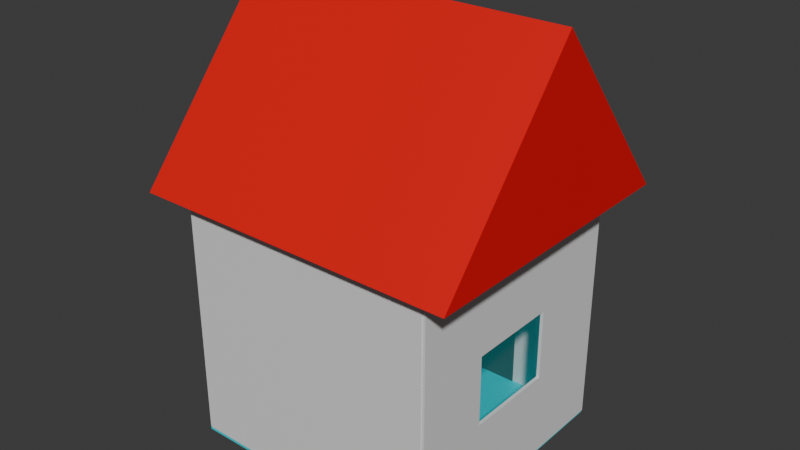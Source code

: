 # Source: hause.blend  (saved by Blender 5.0.119; exported with 4.5.12 LTS)
import bpy
from mathutils import Matrix  # noqa: F401  (used for matrix-valued properties, if any)

bpy.ops.wm.read_factory_settings(use_empty=True)
scene = bpy.context.scene
scene.name = 'Scene'

# ---- collections
col_collection = bpy.data.collections.new('Collection'); scene.collection.children.link(col_collection)

# ---- materials (node trees are filled in below, after node groups)
mat_material_015 = bpy.data.materials.new('Material.015')
mat_material_014 = bpy.data.materials.new('Material.014')
mat_material_013 = bpy.data.materials.new('Material.013')
mat_material_012 = bpy.data.materials.new('Material.012')
mat_material_011 = bpy.data.materials.new('Material.011')
mat_material_010 = bpy.data.materials.new('Material.010')
mat_material_010.alpha_threshold = 0.0
mat_material_010.use_backface_culling_lightprobe_volume = False
mat_material_010.roughness = 0.5
mat_material_010.line_color = (0.0, 0.0, 0.0, 1.0)
mat_material_017 = bpy.data.materials.new('Material.017')
mat_material_023 = bpy.data.materials.new('Material.023')
mat_material_024 = bpy.data.materials.new('Material.024')

# ---- material node trees
mat_material_015.use_nodes = True; mat_material_015.node_tree.nodes.clear()
_N = mat_material_015.node_tree.nodes; _L = mat_material_015.node_tree.links
n0 = _N.new('ShaderNodeBsdfPrincipled'); n0.name = 'BSDF Principista'; n0.location = (-200, 100)
n1 = _N.new('ShaderNodeOutputMaterial'); n1.name = 'Material'; n1.location = (200, 100)
_L.new(n0.outputs[0], n1.inputs[0])
n1.is_active_output = True
mat_material_014.use_nodes = True; mat_material_014.node_tree.nodes.clear()
_N = mat_material_014.node_tree.nodes; _L = mat_material_014.node_tree.links
n0 = _N.new('ShaderNodeBsdfPrincipled'); n0.name = 'BSDF Principista'; n0.location = (-200, 100)
n1 = _N.new('ShaderNodeOutputMaterial'); n1.name = 'Material'; n1.location = (200, 100)
_L.new(n0.outputs[0], n1.inputs[0])
n1.is_active_output = True
mat_material_013.use_nodes = True; mat_material_013.node_tree.nodes.clear()
_N = mat_material_013.node_tree.nodes; _L = mat_material_013.node_tree.links
n0 = _N.new('ShaderNodeBsdfPrincipled'); n0.name = 'BSDF Principista'; n0.location = (-200, 100)
n1 = _N.new('ShaderNodeOutputMaterial'); n1.name = 'Material'; n1.location = (200, 100)
_L.new(n0.outputs[0], n1.inputs[0])
n1.is_active_output = True
mat_material_012.use_nodes = True; mat_material_012.node_tree.nodes.clear()
_N = mat_material_012.node_tree.nodes; _L = mat_material_012.node_tree.links
n0 = _N.new('ShaderNodeBsdfPrincipled'); n0.name = 'BSDF Principista'; n0.location = (-200, 100)
n1 = _N.new('ShaderNodeOutputMaterial'); n1.name = 'Material'; n1.location = (200, 100)
_L.new(n0.outputs[0], n1.inputs[0])
n1.is_active_output = True
mat_material_011.use_nodes = True; mat_material_011.node_tree.nodes.clear()
_N = mat_material_011.node_tree.nodes; _L = mat_material_011.node_tree.links
n0 = _N.new('ShaderNodeBsdfPrincipled'); n0.name = 'BSDF Principista'; n0.location = (-200, 100)
n0.inputs[0].default_value = (0.0, 0.7049, 0.8, 1.0)
n1 = _N.new('ShaderNodeOutputMaterial'); n1.name = 'Material'; n1.location = (200, 100)
_L.new(n0.outputs[0], n1.inputs[0])
n1.is_active_output = True
mat_material_010.use_nodes = True; mat_material_010.node_tree.nodes.clear()
_N = mat_material_010.node_tree.nodes; _L = mat_material_010.node_tree.links
n0 = _N.new('ShaderNodeOutputMaterial'); n0.name = 'Material Output'; n0.location = (200, 100)
n1 = _N.new('ShaderNodeBsdfPrincipled'); n1.name = 'Principled BSDF'; n1.location = (-200, 100)
n1.inputs[0].default_value = (0.8, 0.0, 0.004308, 1.0)
_L.new(n1.outputs[0], n0.inputs[0])
n0.is_active_output = True
mat_material_017.use_nodes = True; mat_material_017.node_tree.nodes.clear()
_N = mat_material_017.node_tree.nodes; _L = mat_material_017.node_tree.links
n0 = _N.new('ShaderNodeBsdfPrincipled'); n0.name = 'BSDF Principista'; n0.location = (-200, 100)
n0.inputs[0].default_value = (0.04021, 0.008476, 0.0, 1.0)
n1 = _N.new('ShaderNodeOutputMaterial'); n1.name = 'Material'; n1.location = (200, 100)
_L.new(n0.outputs[0], n1.inputs[0])
n1.is_active_output = True
mat_material_023.use_nodes = True; mat_material_023.node_tree.nodes.clear()
_N = mat_material_023.node_tree.nodes; _L = mat_material_023.node_tree.links
n0 = _N.new('ShaderNodeBsdfPrincipled'); n0.name = 'BSDF Principista'; n0.location = (-200, 100)
n0.inputs[0].default_value = (0.0, 0.9259, 1.0, 1.0)
n0.inputs[4].default_value = 0.1
n1 = _N.new('ShaderNodeOutputMaterial'); n1.name = 'Material'; n1.location = (200, 100)
_L.new(n0.outputs[0], n1.inputs[0])
n1.is_active_output = True
mat_material_024.use_nodes = True; mat_material_024.node_tree.nodes.clear()
_N = mat_material_024.node_tree.nodes; _L = mat_material_024.node_tree.links
n0 = _N.new('ShaderNodeBsdfPrincipled'); n0.name = 'BSDF Principista'; n0.location = (-200, 100)
n0.inputs[0].default_value = (0.0, 0.9259, 1.0, 1.0)
n0.inputs[4].default_value = 0.1
n1 = _N.new('ShaderNodeOutputMaterial'); n1.name = 'Material'; n1.location = (200, 100)
_L.new(n0.outputs[0], n1.inputs[0])
n1.is_active_output = True

# ---- world
world_world = bpy.data.worlds.new('World'); scene.world = world_world
world_world.use_nodes = True; world_world.node_tree.nodes.clear()
_N = world_world.node_tree.nodes; _L = world_world.node_tree.links
n0 = _N.new('ShaderNodeOutputWorld'); n0.name = 'World Output'; n0.location = (200, 100)
n1 = _N.new('ShaderNodeBackground'); n1.name = 'Background'; n1.location = (-200, 100)
n1.inputs[0].default_value = (0.05088, 0.05088, 0.05088, 1.0)
_L.new(n1.outputs[0], n0.inputs[0])
n0.is_active_output = True
world_world.color = (0.05088, 0.05088, 0.05088)
world_world.sun_shadow_jitter_overblur = 0.0

# ---- meshes
me_cubo_002 = bpy.data.meshes.new('Cubo.002')
me_cubo_002.from_pydata([(1.0, 0.9584, 0.04107), (-1.0, 0.9584, 0.04107), (0.3909, 0.9584, 0.05919), (-0.3066, 0.9584, 0.05919)], [], [(2, 0, 1, 3)])
me_cubo_002.polygons.foreach_set('material_index', [1])
_uv = me_cubo_002.uv_layers.new(name='MapaUV')
_uv.uv.foreach_set('vector', [0.3774, 0.6739, 0.375, 0.75, 0.375, 0.5, 0.3774, 0.5867])
me_cubo_002.materials.append(mat_material_015)
me_cubo_002.materials.append(mat_material_014)
me_cubo_002.materials.append(mat_material_013)
me_cubo_002.materials.append(mat_material_012)
me_cubo_002.materials.append(mat_material_011)
me_cubo_002.update()
me_cube_014 = bpy.data.meshes.new('Cube.014')
me_cube_014.from_pydata([(-1.26, -1.12, 1.963), (-1.26, 0.01791, 3.345), (-1.26, 1.156, 1.963), (-1.26, -1.12, 1.963), (-1.26, 1.156, 1.963), (1.264, -1.119, 1.963), (1.263, 1.157, 1.963), (1.264, -1.119, 1.963), (1.264, 0.01875, 3.345), (1.263, 1.157, 1.963), (-1.26, 0.01791, 3.345), (-1.26, 1.156, 1.963), (1.264, 0.01875, 3.345), (1.263, 1.157, 1.963), (-1.26, -1.12, 1.963), (-1.26, 0.01791, 3.345), (1.264, -1.119, 1.963), (1.264, 0.01875, 3.345)], [], [(1, 0, 2), (3, 5, 6, 4), (8, 9, 7), (10, 11, 13, 12), (17, 16, 14, 15)])
_uv = me_cube_014.uv_layers.new(name='UVMap')
_uv.uv.foreach_set('vector', [0.375, 0.5, 0.625, 0.5, 0.625, 0.75, 0.625, 0.5, 0.875, 0.5, 0.875, 0.75, 0.625, 0.75, 0.375, 0.0, 0.625, 0.0, 0.625, 0.25, 0.375, 0.75, 0.625, 0.75, 0.625, 1.0, 0.375, 1.0, 0.375, 0.25, 0.625, 0.25, 0.625, 0.5, 0.375, 0.5])
me_cube_014.materials.append(mat_material_010)
me_cube_014.use_mirror_vertex_groups = False
me_cube_014.update()
me_cubo_009 = bpy.data.meshes.new('Cubo.009')
me_cubo_009.from_pydata([(0.392, 0.9608, 0.03989), (0.392, 0.9608, 1.174), (-0.3076, 0.9608, 0.03989), (-0.3076, 0.9608, 1.174), (0.392, 0.948, 0.03989), (0.392, 0.948, 1.174), (-0.3076, 0.948, 0.03989), (-0.3076, 0.948, 1.174)], [], [(0, 1, 3, 2), (2, 3, 7, 6), (6, 7, 5, 4), (4, 5, 1, 0), (2, 6, 4, 0), (7, 3, 1, 5)])
_uv = me_cubo_009.uv_layers.new(name='MapaUV')
_uv.uv.foreach_set('vector', [0.375, 0.0, 0.625, 0.0, 0.625, 0.25, 0.375, 0.25, 0.375, 0.25, 0.625, 0.25, 0.625, 0.5, 0.375, 0.5, 0.375, 0.5, 0.625, 0.5, 0.625, 0.75, 0.375, 0.75, 0.375, 0.75, 0.625, 0.75, 0.625, 1.0, 0.375, 1.0, 0.125, 0.5, 0.375, 0.5, 0.375, 0.75, 0.125, 0.75, 0.625, 0.5, 0.875, 0.5, 0.875, 0.75, 0.625, 0.75])
me_cubo_009.materials.append(mat_material_017)
me_cubo_009.update()
me_cubo_016 = bpy.data.meshes.new('Cubo.016')
me_cubo_016.from_pydata([(-1.004, 0.3036, 0.6662), (-1.004, 0.3036, 1.276), (-1.004, -0.4133, 0.6662), (-1.004, -0.4133, 1.276), (-0.9911, 0.3036, 0.6662), (-0.9911, 0.3036, 1.276), (-0.9911, -0.4133, 0.6662), (-0.9911, -0.4133, 1.276)], [], [(0, 1, 3, 2), (2, 3, 7, 6), (6, 7, 5, 4), (4, 5, 1, 0), (2, 6, 4, 0), (7, 3, 1, 5)])
_uv = me_cubo_016.uv_layers.new(name='MapaUV')
_uv.uv.foreach_set('vector', [0.375, 0.0, 0.625, 0.0, 0.625, 0.25, 0.375, 0.25, 0.375, 0.25, 0.625, 0.25, 0.625, 0.5, 0.375, 0.5, 0.375, 0.5, 0.625, 0.5, 0.625, 0.75, 0.375, 0.75, 0.375, 0.75, 0.625, 0.75, 0.625, 1.0, 0.375, 1.0, 0.125, 0.5, 0.375, 0.5, 0.375, 0.75, 0.125, 0.75, 0.625, 0.5, 0.875, 0.5, 0.875, 0.75, 0.625, 0.75])
me_cubo_016.materials.append(mat_material_023)
me_cubo_016.update()
me_cubo_017 = bpy.data.meshes.new('Cubo.017')
me_cubo_017.from_pydata([(0.9892, 0.3138, 0.6821), (0.9892, 0.3138, 1.288), (0.9892, -0.4031, 0.6821), (0.9892, -0.4031, 1.288), (1.002, 0.3138, 0.6821), (1.002, 0.3138, 1.288), (1.002, -0.4031, 0.6821), (1.002, -0.4031, 1.288)], [], [(0, 1, 3, 2), (2, 3, 7, 6), (6, 7, 5, 4), (4, 5, 1, 0), (2, 6, 4, 0), (7, 3, 1, 5)])
_uv = me_cubo_017.uv_layers.new(name='MapaUV')
_uv.uv.foreach_set('vector', [0.375, 0.0, 0.625, 0.0, 0.625, 0.25, 0.375, 0.25, 0.375, 0.25, 0.625, 0.25, 0.625, 0.5, 0.375, 0.5, 0.375, 0.5, 0.625, 0.5, 0.625, 0.75, 0.375, 0.75, 0.375, 0.75, 0.625, 0.75, 0.625, 1.0, 0.375, 1.0, 0.125, 0.5, 0.375, 0.5, 0.375, 0.75, 0.125, 0.75, 0.625, 0.5, 0.875, 0.5, 0.875, 0.75, 0.625, 0.75])
me_cubo_017.materials.append(mat_material_024)
me_cubo_017.update()
me_cubo_018 = bpy.data.meshes.new('Cubo.018')
me_cubo_018.from_pydata([(1.0, -0.9584, 0.04107), (-1.0, -0.9584, 0.04107), (1.0, -0.9584, 1.958), (-1.0, -0.9584, 1.958), (-1.0, -0.9838, 0.04107), (1.0, -0.9838, 0.04107), (1.0, -0.9838, 1.958), (-1.0, -0.9838, 1.958)], [], [(0, 1, 3, 2), (5, 6, 7, 4), (2, 3, 7, 6), (1, 0, 5, 4), (3, 1, 4, 7), (0, 2, 6, 5)])
me_cubo_018.polygons.foreach_set('material_index', [3, 3, 3, 3, 3, 3])
_uv = me_cubo_018.uv_layers.new(name='MapaUV')
_uv.uv.foreach_set('vector', [0.375, 0.0, 0.375, 0.25, 0.625, 0.25, 0.625, 0.0, 0.375, 0.0, 0.625, 0.0, 0.625, 0.25, 0.375, 0.25, 0.625, 0.0, 0.625, 0.25, 0.625, 0.25, 0.625, 0.0, 0.375, 0.25, 0.375, 0.0, 0.375, 0.0, 0.375, 0.25, 0.625, 0.25, 0.375, 0.25, 0.375, 0.25, 0.625, 0.25, 0.375, 0.0, 0.625, 0.0, 0.625, 0.0, 0.375, 0.0])
me_cubo_018.materials.append(mat_material_015)
me_cubo_018.materials.append(mat_material_014)
me_cubo_018.materials.append(mat_material_013)
me_cubo_018.materials.append(mat_material_012)
me_cubo_018.materials.append(mat_material_011)
me_cubo_018.update()
me_cubo_019 = bpy.data.meshes.new('Cubo.019')
me_cubo_019.from_pydata([(1.014, -0.9824, 0.04107), (-1.014, -0.9824, 0.04107), (1.014, 0.9824, 0.04107), (-1.014, 0.9824, 0.04107), (-1.014, -0.9824, 0.0178), (1.014, -0.9824, 0.0178), (1.014, 0.9824, 0.0178), (-1.014, 0.9824, 0.0178)], [], [(1, 0, 2, 3), (4, 7, 6, 5), (1, 3, 7, 4), (2, 0, 5, 6), (3, 2, 6, 7), (0, 1, 4, 5)])
me_cubo_019.polygons.foreach_set('material_index', [4, 4, 4, 4, 4, 4])
_uv = me_cubo_019.uv_layers.new(name='MapaUV')
_uv.uv.foreach_set('vector', [0.125, 0.5, 0.125, 0.75, 0.375, 0.75, 0.375, 0.5, 0.125, 0.5, 0.375, 0.5, 0.375, 0.75, 0.125, 0.75, 0.125, 0.5, 0.375, 0.5, 0.375, 0.5, 0.125, 0.5, 0.375, 0.75, 0.125, 0.75, 0.125, 0.75, 0.375, 0.75, 0.375, 0.5, 0.375, 0.75, 0.375, 0.75, 0.375, 0.5, 0.125, 0.75, 0.125, 0.5, 0.125, 0.5, 0.125, 0.75])
me_cubo_019.materials.append(mat_material_015)
me_cubo_019.materials.append(mat_material_014)
me_cubo_019.materials.append(mat_material_013)
me_cubo_019.materials.append(mat_material_012)
me_cubo_019.materials.append(mat_material_011)
me_cubo_019.update()
me_cubo_020 = bpy.data.meshes.new('Cubo.020')
me_cubo_020.from_pydata([(1.0, -0.9777, 0.04107), (1.0, -0.3961, 0.6973), (1.0, 0.9777, 0.04107), (1.0, -0.9777, 1.958), (1.0, 0.9777, 1.958), (1.0, -0.3961, 1.239), (1.0, 0.3154, 1.239), (1.0, 0.3154, 0.6973), (1.024, -0.9777, 0.04107), (1.024, -0.3961, 0.6973), (1.024, 0.9777, 0.04107), (1.024, -0.9777, 1.958), (1.024, 0.9777, 1.958), (1.024, -0.3961, 1.239), (1.024, 0.3154, 1.239), (1.024, 0.3154, 0.6973)], [], [(3, 5, 1, 0), (1, 7, 6, 5, 3, 4, 2, 0), (11, 8, 9, 13), (9, 8, 10, 12, 11, 13, 14, 15), (3, 0, 8, 11), (2, 4, 12, 10), (6, 7, 15, 14), (5, 6, 14, 13), (4, 3, 11, 12), (0, 2, 10, 8), (7, 1, 9, 15), (1, 5, 13, 9)])
me_cubo_020.polygons.foreach_set('material_index', [2, 2, 2, 2, 2, 2, 2, 2, 2, 2, 2, 2])
_uv = me_cubo_020.uv_layers.new(name='MapaUV')
_uv.uv.foreach_set('vector', [0.625, 1.0, 0.5312, 0.9256, 0.4606, 0.9256, 0.375, 1.0, 0.4606, 0.9256, 0.4606, 0.8347, 0.5312, 0.8347, 0.5312, 0.9256, 0.625, 1.0, 0.625, 0.75, 0.375, 0.75, 0.375, 1.0, 0.625, 1.0, 0.375, 1.0, 0.4606, 0.9256, 0.5312, 0.9256, 0.4606, 0.9256, 0.375, 1.0, 0.375, 0.75, 0.625, 0.75, 0.625, 1.0, 0.5312, 0.9256, 0.5312, 0.8347, 0.4606, 0.8347, 0.625, 1.0, 0.375, 1.0, 0.375, 1.0, 0.625, 1.0, 0.375, 0.75, 0.625, 0.75, 0.625, 0.75, 0.375, 0.75, 0.5312, 0.8347, 0.4606, 0.8347, 0.4606, 0.8347, 0.5312, 0.8347, 0.5312, 0.9256, 0.5312, 0.8347, 0.5312, 0.8347, 0.5312, 0.9256, 0.625, 0.75, 0.625, 1.0, 0.625, 1.0, 0.625, 0.75, 0.375, 1.0, 0.375, 0.75, 0.375, 0.75, 0.375, 1.0, 0.4606, 0.8347, 0.4606, 0.9256, 0.4606, 0.9256, 0.4606, 0.8347, 0.4606, 0.9256, 0.5312, 0.9256, 0.5312, 0.9256, 0.4606, 0.9256])
me_cubo_020.materials.append(mat_material_015)
me_cubo_020.materials.append(mat_material_014)
me_cubo_020.materials.append(mat_material_013)
me_cubo_020.materials.append(mat_material_012)
me_cubo_020.materials.append(mat_material_011)
me_cubo_020.update()
me_cubo_021 = bpy.data.meshes.new('Cubo.021')
me_cubo_021.from_pydata([(-1.0, -0.9765, 0.04107), (-1.0, -0.4126, 0.6973), (-1.0, -0.9765, 1.958), (-1.0, 0.9765, 0.04107), (-1.0, 0.9765, 1.958), (-1.0, -0.4126, 1.239), (-1.0, 0.298, 1.239), (-1.0, 0.298, 0.6973), (-1.021, -0.9765, 0.04107), (-1.021, -0.4126, 0.6973), (-1.021, -0.9765, 1.958), (-1.021, 0.9765, 0.04107), (-1.021, 0.9765, 1.958), (-1.021, -0.4126, 1.239), (-1.021, 0.298, 1.239), (-1.021, 0.298, 0.6973)], [], [(6, 7, 1, 0, 3, 4, 2, 5), (1, 5, 2, 0), (14, 13, 10, 12, 11, 8, 9, 15), (9, 8, 10, 13), (7, 6, 14, 15), (5, 1, 9, 13), (2, 4, 12, 10), (3, 0, 8, 11), (1, 7, 15, 9), (6, 5, 13, 14), (4, 3, 11, 12), (0, 2, 10, 8)])
_uv = me_cubo_021.uv_layers.new(name='MapaUV')
_uv.uv.foreach_set('vector', [0.5312, 0.4132, 0.4606, 0.4132, 0.4606, 0.3222, 0.375, 0.25, 0.375, 0.5, 0.625, 0.5, 0.625, 0.25, 0.5312, 0.3222, 0.4606, 0.3222, 0.5312, 0.3222, 0.625, 0.25, 0.375, 0.25, 0.5312, 0.4132, 0.5312, 0.3222, 0.625, 0.25, 0.625, 0.5, 0.375, 0.5, 0.375, 0.25, 0.4606, 0.3222, 0.4606, 0.4132, 0.4606, 0.3222, 0.375, 0.25, 0.625, 0.25, 0.5312, 0.3222, 0.4606, 0.4132, 0.5312, 0.4132, 0.5312, 0.4132, 0.4606, 0.4132, 0.5312, 0.3222, 0.4606, 0.3222, 0.4606, 0.3222, 0.5312, 0.3222, 0.625, 0.25, 0.625, 0.5, 0.625, 0.5, 0.625, 0.25, 0.375, 0.5, 0.375, 0.25, 0.375, 0.25, 0.375, 0.5, 0.4606, 0.3222, 0.4606, 0.4132, 0.4606, 0.4132, 0.4606, 0.3222, 0.5312, 0.4132, 0.5312, 0.3222, 0.5312, 0.3222, 0.5312, 0.4132, 0.625, 0.5, 0.375, 0.5, 0.375, 0.5, 0.625, 0.5, 0.375, 0.25, 0.625, 0.25, 0.625, 0.25, 0.375, 0.25])
me_cubo_021.materials.append(mat_material_015)
me_cubo_021.materials.append(mat_material_014)
me_cubo_021.materials.append(mat_material_013)
me_cubo_021.materials.append(mat_material_012)
me_cubo_021.materials.append(mat_material_011)
me_cubo_021.update()
me_cubo_022 = bpy.data.meshes.new('Cubo.022')
me_cubo_022.from_pydata([(1.0, 0.9584, 0.04107), (1.0, 0.9584, 1.958), (0.3909, 0.9584, 0.05919), (0.3909, 0.9584, 1.17), (-0.3066, 0.9584, 1.17), (-0.3066, 0.9584, 0.05919), (-1.0, 0.9584, 0.04107), (-1.0, 0.9584, 1.958), (1.0, 0.9815, 0.04107), (1.0, 0.9815, 1.958), (0.3909, 0.9815, 0.05919), (0.3909, 0.9815, 1.17), (-0.3066, 0.9815, 1.17), (-0.3066, 0.9815, 0.05919), (-1.0, 0.9815, 0.04107), (-1.0, 0.9815, 1.958)], [], [(6, 5, 4, 3, 2, 0, 1, 7), (14, 15, 9, 8, 10, 11, 12, 13), (4, 5, 13, 12), (2, 3, 11, 10), (1, 0, 8, 9), (7, 1, 9, 15), (5, 6, 14, 13), (3, 4, 12, 11), (0, 2, 10, 8), (6, 7, 15, 14)])
me_cubo_022.polygons.foreach_set('material_index', [1, 1, 1, 1, 1, 1, 1, 1, 1, 1])
_uv = me_cubo_022.uv_layers.new(name='MapaUV')
_uv.uv.foreach_set('vector', [0.375, 0.5, 0.3774, 0.5867, 0.5223, 0.5867, 0.5223, 0.6739, 0.3774, 0.6739, 0.375, 0.75, 0.625, 0.75, 0.625, 0.5, 0.375, 0.5, 0.625, 0.5, 0.625, 0.75, 0.375, 0.75, 0.3774, 0.6739, 0.5223, 0.6739, 0.5223, 0.5867, 0.3774, 0.5867, 0.5223, 0.5867, 0.3774, 0.5867, 0.3774, 0.5867, 0.5223, 0.5867, 0.3774, 0.6739, 0.5223, 0.6739, 0.5223, 0.6739, 0.3774, 0.6739, 0.625, 0.75, 0.375, 0.75, 0.375, 0.75, 0.625, 0.75, 0.625, 0.5, 0.625, 0.75, 0.625, 0.75, 0.625, 0.5, 0.3774, 0.5867, 0.375, 0.5, 0.375, 0.5, 0.3774, 0.5867, 0.5223, 0.6739, 0.5223, 0.5867, 0.5223, 0.5867, 0.5223, 0.6739, 0.375, 0.75, 0.3774, 0.6739, 0.3774, 0.6739, 0.375, 0.75, 0.375, 0.5, 0.625, 0.5, 0.625, 0.5, 0.375, 0.5])
me_cubo_022.materials.append(mat_material_015)
me_cubo_022.materials.append(mat_material_014)
me_cubo_022.materials.append(mat_material_013)
me_cubo_022.materials.append(mat_material_012)
me_cubo_022.materials.append(mat_material_011)
me_cubo_022.update()

# ---- objects
ob_floor = bpy.data.objects.new('floor', me_cubo_002)
ob_roof = bpy.data.objects.new('Roof', me_cube_014)
ob_door = bpy.data.objects.new('door', me_cubo_009)
ob_windows = bpy.data.objects.new('windows', me_cubo_016)
ob_windows_001 = bpy.data.objects.new('windows.001', me_cubo_017)
ob_wall_001 = bpy.data.objects.new('wall.001', me_cubo_018)
ob_wall_002 = bpy.data.objects.new('wall.002', me_cubo_019)
ob_wall_003 = bpy.data.objects.new('wall.003', me_cubo_020)
ob_wall_004 = bpy.data.objects.new('wall.004', me_cubo_021)
ob_wall_005 = bpy.data.objects.new('wall.005', me_cubo_022)
ob_pivot = bpy.data.objects.new('pivot', None)

# ---- transforms, parenting, visibility, modifiers, constraints
ob_floor.location = (0.0, 0.0, 0.0)
ob_roof.location = (0.0, 0.0, 0.0)
ob_roof.lock_rotations_4d = False
ob_roof.empty_display_type = 'ARROWS'
ob_roof.lineart.crease_threshold = 0.0
ob_door.parent = ob_pivot
ob_door.matrix_parent_inverse = Matrix(((1.0, -0.0, 0.0, -0.3835), (-0.0, 1.0, -0.0, -0.9595), (0.0, -0.0, 1.0, -0.5362), (-0.0, 0.0, -0.0, 1.0)))
ob_door.location = (0.0, 0.0, 0.0)
ob_windows.location = (0.0, 0.0, 0.0)
ob_windows_001.location = (0.0, 0.0, 0.0)
ob_wall_001.location = (0.0, 0.0, 0.0)
ob_wall_002.location = (0.0, 0.0, 0.0)
ob_wall_003.location = (0.0, 0.0, 0.0)
ob_wall_004.location = (0.0, 0.0, 0.0)
ob_wall_005.location = (0.0, 0.0, 0.0)
ob_pivot.location = (0.3835, 0.9595, 0.5362)

# ---- collection membership
col_collection.objects.link(ob_floor)
col_collection.objects.link(ob_roof)
col_collection.objects.link(ob_door)
col_collection.objects.link(ob_windows)
col_collection.objects.link(ob_windows_001)
col_collection.objects.link(ob_wall_001)
col_collection.objects.link(ob_wall_002)
col_collection.objects.link(ob_wall_003)
col_collection.objects.link(ob_wall_004)
col_collection.objects.link(ob_wall_005)
col_collection.objects.link(ob_pivot)

# ---- scene / render settings (as saved in the file)
scene.frame_start = 1; scene.frame_end = 250; scene.frame_set(1)
scene.render.engine = 'BLENDER_EEVEE_NEXT'
scene.render.bake_bias = 0.0
scene.render.bake_samples = 0
scene.cycles.sampling_pattern = 'TABULATED_SOBOL'
scene.eevee.use_volume_custom_range = False
bpy.context.view_layer.update()

# ---- added for rendering (the .blend has no active camera and no usable light): camera, sun
cam_auto = bpy.data.cameras.new('AutoCamera')
cam_auto.lens = 50.0
cam_auto.sensor_width = 36.0
cam_auto.clip_end = 1000.0
ob_auto_camera = bpy.data.objects.new('AutoCamera', cam_auto)
scene.collection.objects.link(ob_auto_camera)
ob_auto_camera.location = (4.4034, -5.26343, 5.2027)
ob_auto_camera.rotation_euler = (1.09748, -7.21219e-08, 0.694738)
scene.camera = ob_auto_camera
light_auto_sun = bpy.data.lights.new('AutoSun', 'SUN')
light_auto_sun.energy = 3.0
light_auto_sun.angle = 0.0523599
ob_auto_sun = bpy.data.objects.new('AutoSun', light_auto_sun)
scene.collection.objects.link(ob_auto_sun)
ob_auto_sun.rotation_euler = (0.872665, 0.174533, 0.523599)
bpy.context.view_layer.update()
